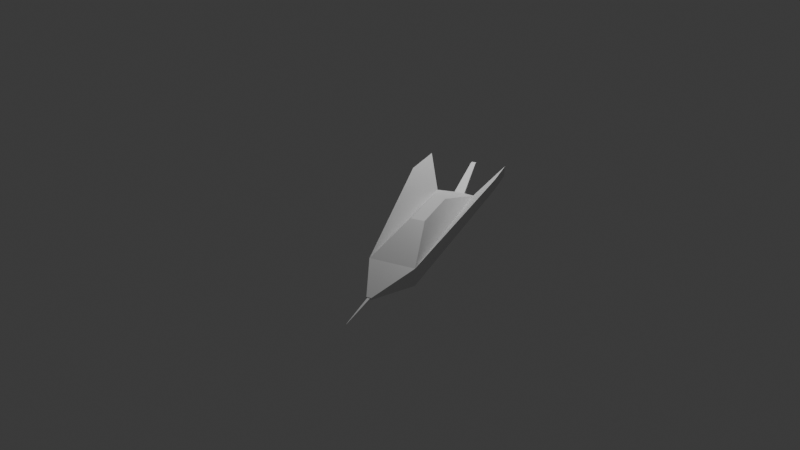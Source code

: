 # Source: 1_.blend  (saved by Blender 5.0.119; exported with 4.5.12 LTS)
import bpy
from mathutils import Matrix  # noqa: F401  (used for matrix-valued properties, if any)

bpy.ops.wm.read_factory_settings(use_empty=True)
scene = bpy.context.scene
scene.name = 'Scene'

# ---- collections
col_collection = bpy.data.collections.new('Collection'); scene.collection.children.link(col_collection)

# ---- materials (node trees are filled in below, after node groups)
mat_material = bpy.data.materials.new('Material')
mat_material.alpha_threshold = 0.0
mat_material.use_backface_culling_lightprobe_volume = False
mat_material.roughness = 0.5
mat_material.line_color = (0.0, 0.0, 0.0, 1.0)

# ---- material node trees
mat_material.use_nodes = True; mat_material.node_tree.nodes.clear()
_N = mat_material.node_tree.nodes; _L = mat_material.node_tree.links
n0 = _N.new('ShaderNodeOutputMaterial'); n0.name = 'Material Output'; n0.location = (200, 100)
n1 = _N.new('ShaderNodeBsdfPrincipled'); n1.name = 'Principled BSDF'; n1.location = (-200, 100)
_L.new(n1.outputs[0], n0.inputs[0])
n0.is_active_output = True

# ---- world
world_world = bpy.data.worlds.new('World'); scene.world = world_world
world_world.use_nodes = True; world_world.node_tree.nodes.clear()
_N = world_world.node_tree.nodes; _L = world_world.node_tree.links
n0 = _N.new('ShaderNodeOutputWorld'); n0.name = 'World Output'; n0.location = (200, 100)
n1 = _N.new('ShaderNodeBackground'); n1.name = 'Background'; n1.location = (-200, 100)
n1.inputs[0].default_value = (0.05088, 0.05088, 0.05088, 1.0)
_L.new(n1.outputs[0], n0.inputs[0])
n0.is_active_output = True
world_world.color = (0.05088, 0.05088, 0.05088)
world_world.sun_shadow_jitter_overblur = 0.0

# ---- cameras
cam_camera = bpy.data.cameras.new('Camera')
cam_camera.clip_end = 100.0
cam_camera.lens = 21.4
cam_camera.ortho_scale = 7.314

# ---- lights
light_light = bpy.data.lights.new('Light', 'POINT')
light_light.energy = 1000.0
light_light.shadow_soft_size = 0.1

# ---- meshes
me_cube = bpy.data.meshes.new('Cube')
me_cube.from_pydata([(1.0, 1.0, 1.0), (1.0, 1.0, -1.0), (1.0, -1.0, 1.0), (1.0, -1.0, -1.0), (-1.0, 1.0, 1.0), (-1.0, 1.0, -1.0), (-1.0, -1.0, 1.0), (-1.0, -1.0, -1.0), (-1.5, 0.1, -0.1), (-1.5, -0.1, -0.1), (-1.5, -0.1, 0.1), (-1.5, 0.1, 0.1), (-1.5, -0.0568, -0.0568), (-1.5, -0.0568, 0.0568), (-1.5, 0.0568, 0.0568), (-1.5, 0.0568, -0.0568), (-1.91, -0.00568, -0.00568), (-1.91, -0.00568, 0.00568), (-1.91, 0.00568, -0.00568), (-1.91, 0.00568, 0.00568), (1.198, 0.2777, 0.2777), (1.198, 0.2777, -0.2777), (1.198, -0.2777, 0.2777), (1.198, -0.2777, -0.2777), (1.295, 0.2777, 0.2777), (1.295, 0.2777, -0.2777), (1.295, -0.2777, 0.2777), (1.295, -0.2777, -0.2777), (1.198, 0.2777, 0.2777), (1.198, -0.2777, 0.2777), (1.295, 0.2777, 0.2777), (1.295, -0.2777, 0.2777), (1.811, 0.131, 2.6), (1.811, -0.131, 2.6), (1.857, 0.131, 2.6), (1.857, -0.131, 2.6), (1.441, -2.157, 2.64), (1.441, -2.157, 4.076), (0.8986, -2.157, 4.076), (0.8986, -2.157, 2.64), (0.8253, 2.157, 2.446), (0.8253, 2.157, 4.27), (1.515, 2.157, 4.27), (1.515, 2.157, 2.446), (0.3318, -0.3318, 2.859), (-0.3318, -0.3318, 2.859), (0.3318, 0.3318, 2.859), (-0.3318, 0.3318, 2.859)], [], [(4, 6, 45, 47), (5, 7, 9, 8), (5, 1, 3, 7), (2, 3, 23, 22), (13, 14, 19, 17), (6, 4, 11, 10), (4, 5, 8, 11), (7, 6, 10, 9), (9, 10, 13, 12), (10, 11, 14, 13), (11, 8, 15, 14), (8, 9, 12, 15), (16, 17, 19, 18), (12, 13, 17, 16), (14, 15, 18, 19), (15, 12, 16, 18), (22, 23, 27, 26), (1, 0, 20, 21), (3, 1, 21, 23), (0, 2, 22, 20), (25, 24, 26, 27), (26, 24, 30, 31), (21, 20, 24, 25), (23, 21, 25, 27), (30, 28, 32, 34), (20, 22, 29, 28), (22, 26, 31, 29), (24, 20, 28, 30), (32, 33, 35, 34), (31, 30, 34, 35), (29, 31, 35, 33), (28, 29, 33, 32), (36, 37, 38, 39), (2, 37, 36, 3), (6, 38, 37, 2), (7, 39, 38, 6), (3, 36, 39, 7), (40, 41, 42, 43), (4, 41, 40, 5), (0, 42, 41, 4), (1, 43, 42, 0), (5, 40, 43, 1), (46, 47, 45, 44), (2, 0, 46, 44), (0, 4, 47, 46), (6, 2, 44, 45)])
_uv = me_cube.uv_layers.new(name='UVMap')
_uv.uv.foreach_set('vector', [0.875, 0.5, 0.875, 0.75, 0.875, 0.75, 0.875, 0.5, 0.125, 0.5, 0.125, 0.75, 0.125, 0.75, 0.125, 0.5, 0.125, 0.5, 0.375, 0.5, 0.375, 0.75, 0.125, 0.75, 0.625, 0.75, 0.375, 0.75, 0.375, 0.75, 0.625, 0.75, 0.571, 0.054, 0.571, 0.196, 0.571, 0.196, 0.571, 0.054, 0.875, 0.75, 0.875, 0.5, 0.875, 0.5, 0.875, 0.75, 0.625, 0.25, 0.375, 0.25, 0.375, 0.25, 0.625, 0.25, 0.375, 1.0, 0.625, 1.0, 0.625, 1.0, 0.375, 1.0, 0.375, 0.0, 0.625, 0.0, 0.571, 0.054, 0.429, 0.054, 0.625, 0.0, 0.625, 0.25, 0.571, 0.196, 0.571, 0.054, 0.625, 0.25, 0.375, 0.25, 0.429, 0.196, 0.571, 0.196, 0.375, 0.25, 0.375, 0.0, 0.429, 0.054, 0.429, 0.196, 0.429, 0.054, 0.571, 0.054, 0.571, 0.196, 0.429, 0.196, 0.429, 0.054, 0.571, 0.054, 0.571, 0.054, 0.429, 0.054, 0.571, 0.196, 0.429, 0.196, 0.429, 0.196, 0.571, 0.196, 0.429, 0.196, 0.429, 0.054, 0.429, 0.054, 0.429, 0.196, 0.625, 0.75, 0.375, 0.75, 0.375, 0.75, 0.625, 0.75, 0.375, 0.5, 0.625, 0.5, 0.625, 0.5, 0.375, 0.5, 0.375, 0.75, 0.375, 0.5, 0.375, 0.5, 0.375, 0.75, 0.625, 0.5, 0.625, 0.75, 0.625, 0.75, 0.625, 0.5, 0.375, 0.5, 0.625, 0.5, 0.625, 0.75, 0.375, 0.75, 0.625, 0.75, 0.625, 0.5, 0.625, 0.5, 0.625, 0.75, 0.375, 0.5, 0.625, 0.5, 0.625, 0.5, 0.375, 0.5, 0.375, 0.75, 0.375, 0.5, 0.375, 0.5, 0.375, 0.75, 0.625, 0.5, 0.625, 0.5, 0.625, 0.5, 0.625, 0.5, 0.625, 0.5, 0.625, 0.75, 0.625, 0.75, 0.625, 0.5, 0.625, 0.75, 0.625, 0.75, 0.625, 0.75, 0.625, 0.75, 0.625, 0.5, 0.625, 0.5, 0.625, 0.5, 0.625, 0.5, 0.625, 0.5, 0.625, 0.75, 0.625, 0.75, 0.625, 0.5, 0.625, 0.75, 0.625, 0.5, 0.625, 0.5, 0.625, 0.75, 0.625, 0.75, 0.625, 0.75, 0.625, 0.75, 0.625, 0.75, 0.625, 0.5, 0.625, 0.75, 0.625, 0.75, 0.625, 0.5, 0.375, 0.75, 0.625, 0.75, 0.625, 1.0, 0.375, 1.0, 0.625, 0.75, 0.625, 0.75, 0.375, 0.75, 0.375, 0.75, 0.625, 1.0, 0.625, 1.0, 0.625, 0.75, 0.625, 0.75, 0.375, 1.0, 0.375, 1.0, 0.625, 1.0, 0.625, 1.0, 0.375, 0.75, 0.375, 0.75, 0.375, 1.0, 0.375, 1.0, 0.375, 0.25, 0.625, 0.25, 0.625, 0.5, 0.375, 0.5, 0.625, 0.25, 0.625, 0.25, 0.375, 0.25, 0.375, 0.25, 0.625, 0.5, 0.625, 0.5, 0.625, 0.25, 0.625, 0.25, 0.375, 0.5, 0.375, 0.5, 0.625, 0.5, 0.625, 0.5, 0.375, 0.25, 0.375, 0.25, 0.375, 0.5, 0.375, 0.5, 0.625, 0.5, 0.875, 0.5, 0.875, 0.75, 0.625, 0.75, 0.625, 0.75, 0.625, 0.5, 0.625, 0.5, 0.625, 0.75, 0.625, 0.5, 0.625, 0.25, 0.625, 0.25, 0.625, 0.5, 0.625, 1.0, 0.625, 0.75, 0.625, 0.75, 0.625, 1.0])
me_cube.materials.append(mat_material)
me_cube.use_mirror_vertex_groups = False
me_cube.update()

# ---- objects
ob_cube = bpy.data.objects.new('Cube', me_cube)
ob_light = bpy.data.objects.new('Light', light_light)
ob_camera = bpy.data.objects.new('Camera', cam_camera)

# ---- transforms, parenting, visibility, modifiers, constraints
ob_cube.location = (0.0, 0.0, 0.0)
ob_cube.scale = (2.0, 0.5, 0.2)
ob_cube.lock_rotations_4d = False
ob_cube.empty_display_type = 'ARROWS'
ob_cube.lineart.crease_threshold = 0.0
ob_light.location = (4.076, 1.005, 5.904)
ob_light.rotation_euler = (0.6503, 0.05522, 1.866)
ob_light.lock_rotations_4d = False
ob_light.empty_display_type = 'ARROWS'
ob_light.color = (0.0, 0.0, 0.0, 0.0)
ob_light.lineart.crease_threshold = 0.0
ob_camera.location = (-9.344, -3.474, 5.092)
ob_camera.rotation_euler = (1.109, -0.0, -1.149)
ob_camera.scale = (1.056, 1.013, 1.051)
ob_camera.lock_rotations_4d = False
ob_camera.empty_display_type = 'ARROWS'
ob_camera.color = (0.0, 0.0, 0.0, 0.0)
ob_camera.display_type = 'WIRE'
ob_camera.lineart.crease_threshold = 0.0

# ---- collection membership
col_collection.objects.link(ob_cube)
col_collection.objects.link(ob_light)
col_collection.objects.link(ob_camera)

# ---- scene / render settings (as saved in the file)
scene.camera = ob_camera
scene.frame_start = 1; scene.frame_end = 250; scene.frame_set(1)
scene.render.engine = 'BLENDER_EEVEE_NEXT'
scene.render.bake_bias = 0.0
scene.render.bake_samples = 0
scene.cycles.sampling_pattern = 'TABULATED_SOBOL'
scene.eevee.use_volume_custom_range = False
bpy.context.view_layer.update()
